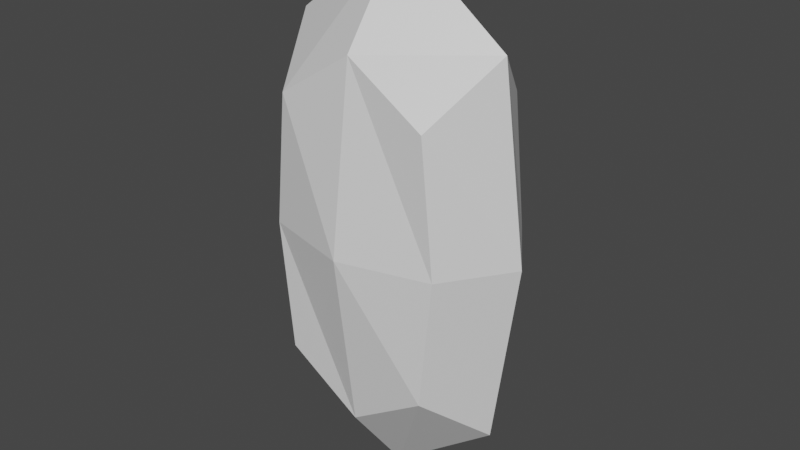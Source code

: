 # Source: ZirconWall.blend  (saved by Blender 3.1.7; exported with 4.5.12 LTS)
import bpy
from mathutils import Matrix  # noqa: F401  (used for matrix-valued properties, if any)

bpy.ops.wm.read_factory_settings(use_empty=True)
scene = bpy.context.scene
scene.name = 'Scene'

# ---- collections
col_collection = bpy.data.collections.new('Collection'); scene.collection.children.link(col_collection)

# ---- materials (node trees are filled in below, after node groups)
mat_material = bpy.data.materials.new('Material')
mat_material.alpha_threshold = 0.0
mat_material.use_transparent_shadow = False
mat_material.line_color = (0.0, 0.0, 0.0, 1.0)

# ---- material node trees
mat_material.use_nodes = True; mat_material.node_tree.nodes.clear()
_N = mat_material.node_tree.nodes; _L = mat_material.node_tree.links
n0 = _N.new('ShaderNodeOutputMaterial'); n0.name = 'Material Output'; n0.location = (300, 300)
n1 = _N.new('ShaderNodeBsdfPrincipled'); n1.name = 'Principled BSDF'; n1.location = (10, 300)
n1.distribution = 'GGX'
n1.subsurface_method = 'RANDOM_WALK_SKIN'
n1.inputs[2].default_value = 0.4
n1.inputs[3].default_value = 1.45
n1.inputs[27].default_value = (0.0, 0.0, 0.0, 1.0)
n1.inputs[28].default_value = 1.0
_L.new(n1.outputs[0], n0.inputs[0])
n0.is_active_output = True

# ---- world
world_world = bpy.data.worlds.new('World'); scene.world = world_world
world_world.use_nodes = True; world_world.node_tree.nodes.clear()
_N = world_world.node_tree.nodes; _L = world_world.node_tree.links
n0 = _N.new('ShaderNodeOutputWorld'); n0.name = 'World Output'; n0.location = (300, 300)
n1 = _N.new('ShaderNodeBackground'); n1.name = 'Background'; n1.location = (10, 300)
n1.inputs[0].default_value = (0.05088, 0.05088, 0.05088, 1.0)
_L.new(n1.outputs[0], n0.inputs[0])
n0.is_active_output = True
world_world.color = (0.05088, 0.05088, 0.05088)
world_world.use_sun_shadow = False
world_world.sun_shadow_jitter_overblur = 0.0

# ---- meshes
me_cube = bpy.data.meshes.new('Cube')
me_cube.from_pydata([(0.6443, 0.7619, 1.553), (0.6443, 0.7619, 4.447), (0.6443, 2.238, 1.553), (0.6443, 2.238, 4.447), (2.356, 0.7619, 1.553), (2.356, 0.7619, 4.447), (2.356, 2.238, 1.553), (2.356, 2.238, 4.447), (1.5, 2.238, 1.0), (1.5, 2.238, 5.0), (1.5, 0.7619, 1.0), (1.5, 0.7619, 5.0), (0.5, 0.7619, 3.0), (0.5, 2.238, 3.0), (2.5, 2.238, 3.0), (2.5, 0.7619, 3.0), (1.5, 0.5, 3.0), (1.5, 2.5, 3.0), (0.2781, 1.5, 0.9331), (0.2781, 1.5, 5.067), (2.722, 1.5, 0.9331), (2.722, 1.5, 5.067), (1.5, 1.5, 6.0), (1.5, 1.5, 0.0), (3.0, 1.5, 3.0), (0.0, 1.5, 3.0)], [], [(25, 19, 3, 13), (17, 9, 7, 14), (24, 21, 5, 15), (16, 11, 1, 12), (23, 20, 4, 10), (22, 19, 1, 11), (21, 22, 11, 5), (18, 23, 10, 0), (15, 5, 11, 16), (13, 3, 9, 17), (2, 13, 17, 8), (4, 15, 16, 10), (10, 16, 12, 0), (20, 24, 15, 4), (8, 17, 14, 6), (18, 25, 13, 2), (0, 12, 25, 18), (6, 14, 24, 20), (2, 8, 23, 18), (7, 9, 22, 21), (9, 3, 19, 22), (8, 6, 20, 23), (14, 7, 21, 24), (12, 1, 19, 25)])
_uv = me_cube.uv_layers.new(name='UVMap')
_uv.uv.foreach_set('vector', [0.8726, 0.2606, 0.8726, 0.5287, 0.7617, 0.4561, 0.7583, 0.2691, 0.4007, 0.0004245, 0.4007, 0.2598, 0.2903, 0.1893, 0.2678, 0.003652, 0.8726, 0.5296, 0.8726, 0.7977, 0.7617, 0.7251, 0.7583, 0.5381, 0.1333, 0.0004245, 0.1333, 0.2598, 0.02289, 0.1893, 0.0004245, 0.003652, 0.528, 0.9996, 0.5391, 0.8022, 0.6716, 0.7986, 0.6716, 0.9295, 0.6724, 0.9996, 0.6836, 0.8022, 0.8161, 0.7986, 0.8161, 0.9295, 0.279, 0.9944, 0.2678, 0.7971, 0.4115, 0.8671, 0.4115, 0.9981, 0.8461, 0.1978, 0.835, 0.0004245, 0.9786, 0.07047, 0.9786, 0.2014, 0.1341, 0.5167, 0.1566, 0.331, 0.267, 0.2606, 0.267, 0.5199, 0.2597, 0.6537, 0.07353, 0.6357, 0.0004245, 0.5271, 0.2597, 0.5208, 0.02289, 0.4495, 0.0004245, 0.2638, 0.1333, 0.2606, 0.1333, 0.5199, 0.341, 0.4123, 0.5271, 0.3944, 0.5271, 0.5273, 0.2678, 0.521, 0.2678, 0.2669, 0.5271, 0.2606, 0.5271, 0.3935, 0.341, 0.3756, 0.3822, 0.5281, 0.3822, 0.7962, 0.2678, 0.7877, 0.2713, 0.6008, 0.267, 0.0004245, 0.267, 0.2598, 0.1341, 0.2565, 0.1566, 0.07087, 0.7574, 0.2606, 0.7574, 0.5287, 0.6431, 0.5202, 0.6466, 0.3333, 0.5314, 0.4561, 0.528, 0.2691, 0.6423, 0.2606, 0.6423, 0.5287, 0.3865, 0.7236, 0.383, 0.5366, 0.4973, 0.5281, 0.4973, 0.7962, 0.8341, 0.0004245, 0.8341, 0.1314, 0.6905, 0.2014, 0.7016, 0.004081, 0.1441, 0.6545, 0.1441, 0.7855, 0.0004245, 0.8555, 0.01156, 0.6582, 0.6897, 0.07047, 0.6897, 0.2014, 0.5572, 0.1978, 0.546, 0.0004245, 0.5452, 0.07047, 0.5452, 0.2014, 0.4127, 0.1978, 0.4016, 0.0004245, 0.528, 0.7892, 0.5314, 0.6022, 0.6423, 0.5296, 0.6423, 0.7977, 0.6431, 0.7892, 0.6466, 0.6022, 0.7574, 0.5296, 0.7574, 0.7977])
me_cube.materials.append(mat_material)
me_cube.use_remesh_preserve_volume = False
me_cube.use_remesh_preserve_attributes = False
me_cube.use_mirror_vertex_groups = False
me_cube.update()

# ---- objects
ob_cube = bpy.data.objects.new('Cube', me_cube)

# ---- transforms, parenting, visibility, modifiers, constraints
ob_cube.location = (0.0, 0.0, 0.0)
ob_cube.lock_rotations_4d = False
ob_cube.empty_display_type = 'ARROWS'
ob_cube.lineart.crease_threshold = 0.0
_vg = ob_cube.vertex_groups.new(name='Normal')

# ---- collection membership
col_collection.objects.link(ob_cube)

# ---- scene / render settings (as saved in the file)
scene.frame_start = 1; scene.frame_end = 250; scene.frame_set(1)
scene.render.engine = 'BLENDER_EEVEE_NEXT'
scene.cycles.sampling_pattern = 'TABULATED_SOBOL'
scene.cycles.use_light_tree = False
scene.view_settings.view_transform = 'Filmic'
bpy.context.view_layer.update()

# ---- added for rendering (the .blend has no active camera and no usable light): camera, sun
cam_auto = bpy.data.cameras.new('AutoCamera')
cam_auto.lens = 50.0
cam_auto.sensor_width = 36.0
cam_auto.clip_end = 1000.0
ob_auto_camera = bpy.data.objects.new('AutoCamera', cam_auto)
scene.collection.objects.link(ob_auto_camera)
ob_auto_camera.location = (7.97657, -6.27189, 8.18126)
ob_auto_camera.rotation_euler = (1.09748, -7.21219e-08, 0.694738)
scene.camera = ob_auto_camera
light_auto_sun = bpy.data.lights.new('AutoSun', 'SUN')
light_auto_sun.energy = 3.0
light_auto_sun.angle = 0.0523599
ob_auto_sun = bpy.data.objects.new('AutoSun', light_auto_sun)
scene.collection.objects.link(ob_auto_sun)
ob_auto_sun.rotation_euler = (0.872665, 0.174533, 0.523599)
bpy.context.view_layer.update()
